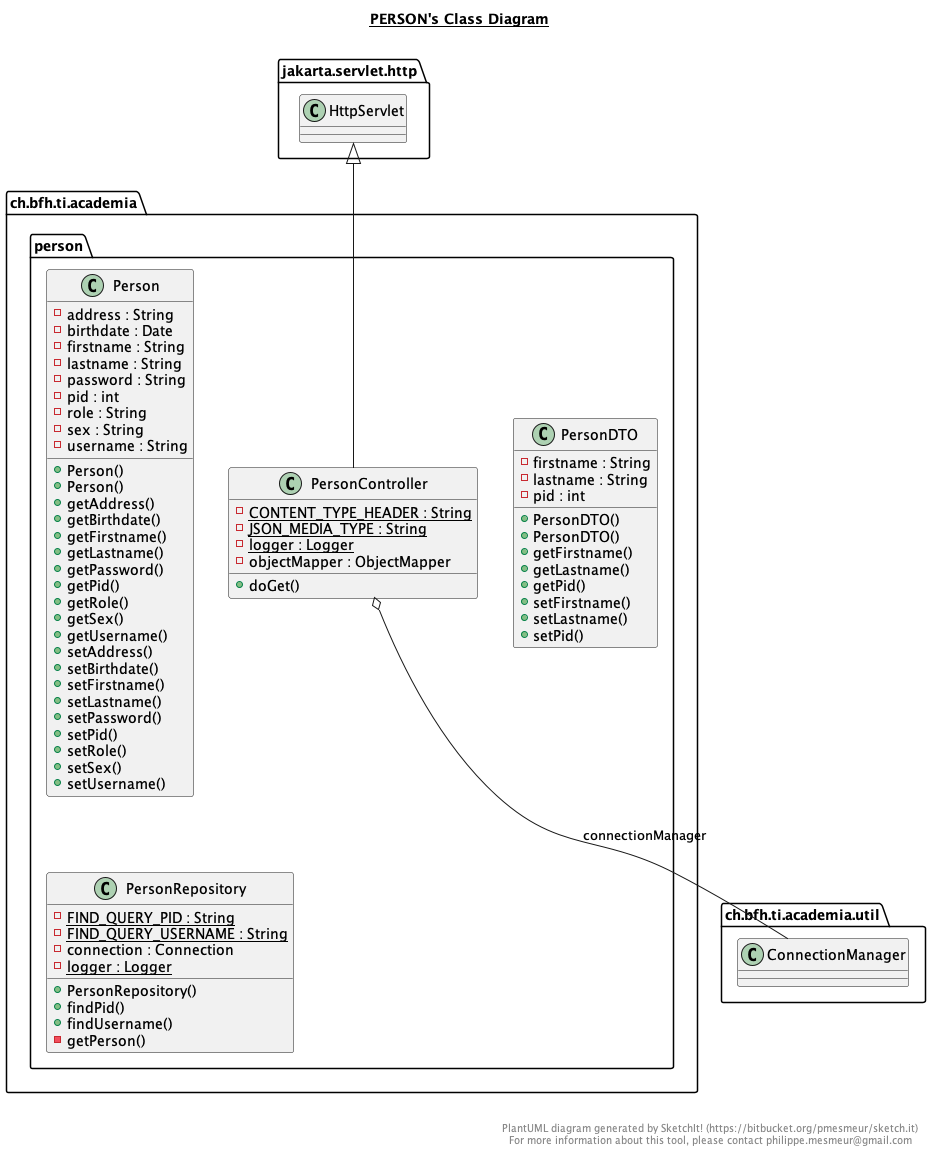

The diagram above was rendered by PlantUML. Its source (embedded in the PNG):
@startuml

title __PERSON's Class Diagram__\n

  namespace ch.bfh.ti.academia {
    namespace person {
      class ch.bfh.ti.academia.person.Person {
          - address : String
          - birthdate : Date
          - firstname : String
          - lastname : String
          - password : String
          - pid : int
          - role : String
          - sex : String
          - username : String
          + Person()
          + Person()
          + getAddress()
          + getBirthdate()
          + getFirstname()
          + getLastname()
          + getPassword()
          + getPid()
          + getRole()
          + getSex()
          + getUsername()
          + setAddress()
          + setBirthdate()
          + setFirstname()
          + setLastname()
          + setPassword()
          + setPid()
          + setRole()
          + setSex()
          + setUsername()
      }
    }
  }
  

  namespace ch.bfh.ti.academia {
    namespace person {
      class ch.bfh.ti.academia.person.PersonController {
          {static} - CONTENT_TYPE_HEADER : String
          {static} - JSON_MEDIA_TYPE : String
          {static} - logger : Logger
          - objectMapper : ObjectMapper
          + doGet()
      }
    }
  }
  

  namespace ch.bfh.ti.academia {
    namespace person {
      class ch.bfh.ti.academia.person.PersonDTO {
          - firstname : String
          - lastname : String
          - pid : int
          + PersonDTO()
          + PersonDTO()
          + getFirstname()
          + getLastname()
          + getPid()
          + setFirstname()
          + setLastname()
          + setPid()
      }
    }
  }
  

  namespace ch.bfh.ti.academia {
    namespace person {
      class ch.bfh.ti.academia.person.PersonRepository {
          {static} - FIND_QUERY_PID : String
          {static} - FIND_QUERY_USERNAME : String
          - connection : Connection
          {static} - logger : Logger
          + PersonRepository()
          + findPid()
          + findUsername()
          - getPerson()
      }
    }
  }
  

  ch.bfh.ti.academia.person.PersonController -up-|> jakarta.servlet.http.HttpServlet
  ch.bfh.ti.academia.person.PersonController o-- ch.bfh.ti.academia.util.ConnectionManager : connectionManager


right footer


PlantUML diagram generated by SketchIt! (https://bitbucket.org/pmesmeur/sketch.it)
For more information about this tool, please contact philippe.mesmeur@gmail.com
endfooter

@enduml